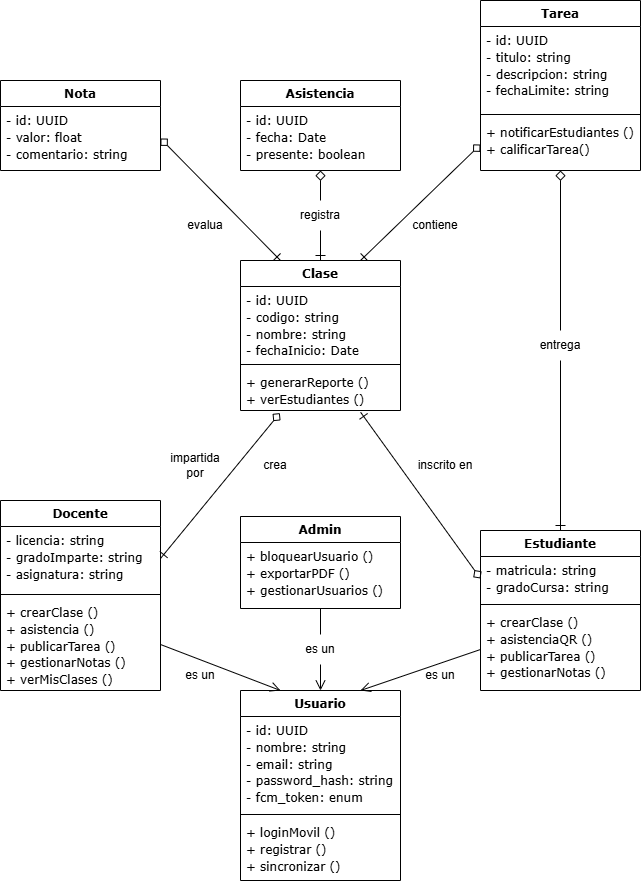

The diagram above was exported from draw.io. Its source (the exported page's mxGraphModel, read from the mxfile embedded in the PNG):
<mxGraphModel dx="872" dy="431" grid="0" gridSize="10" guides="1" tooltips="1" connect="1" arrows="1" fold="1" page="1" pageScale="1" pageWidth="827" pageHeight="1169" math="0" shadow="0">
  <root>
    <mxCell id="0" />
    <mxCell id="1" parent="0" />
    <mxCell id="hxngH8CpBzUJDlIgelzW-1" parent="1" style="swimlane;fontStyle=1;align=center;verticalAlign=top;childLayout=stackLayout;horizontal=1;startSize=26;horizontalStack=0;resizeParent=1;resizeParentMax=0;resizeLast=0;collapsible=1;marginBottom=0;whiteSpace=wrap;html=1;strokeColor=default;fontFamily=Verdana;fontSize=12;fontColor=default;fillColor=default;" value="Usuario" vertex="1">
      <mxGeometry height="190" width="160" x="334" y="834" as="geometry" />
    </mxCell>
    <mxCell id="hxngH8CpBzUJDlIgelzW-2" parent="hxngH8CpBzUJDlIgelzW-1" style="text;strokeColor=none;fillColor=none;align=left;verticalAlign=top;spacingLeft=4;spacingRight=4;overflow=hidden;rotatable=0;points=[[0,0.5],[1,0.5]];portConstraint=eastwest;whiteSpace=wrap;html=1;fontFamily=Verdana;fontSize=12;fontColor=default;" value="&lt;div style=&quot;line-height: 140%;&quot;&gt;&lt;font face=&quot;Verdana&quot;&gt;- id: UUID&lt;/font&gt;&lt;div&gt;&lt;font face=&quot;Verdana&quot;&gt;- nombre: string&lt;/font&gt;&lt;/div&gt;&lt;div&gt;&lt;font face=&quot;Verdana&quot;&gt;- email: string&lt;/font&gt;&lt;/div&gt;&lt;div&gt;&lt;font face=&quot;Verdana&quot;&gt;- password_hash: string&lt;/font&gt;&lt;/div&gt;&lt;div&gt;&lt;font face=&quot;Verdana&quot;&gt;- fcm_token: enum&lt;/font&gt;&lt;/div&gt;&lt;/div&gt;" vertex="1">
      <mxGeometry height="94" width="160" y="26" as="geometry" />
    </mxCell>
    <mxCell id="hxngH8CpBzUJDlIgelzW-3" parent="hxngH8CpBzUJDlIgelzW-1" style="line;strokeWidth=1;fillColor=none;align=left;verticalAlign=middle;spacingTop=-1;spacingLeft=3;spacingRight=3;rotatable=0;labelPosition=right;points=[];portConstraint=eastwest;strokeColor=inherit;fontFamily=Verdana;fontSize=12;fontColor=default;" value="" vertex="1">
      <mxGeometry height="8" width="160" y="120" as="geometry" />
    </mxCell>
    <mxCell id="hxngH8CpBzUJDlIgelzW-4" parent="hxngH8CpBzUJDlIgelzW-1" style="text;strokeColor=none;fillColor=none;align=left;verticalAlign=top;spacingLeft=4;spacingRight=4;overflow=hidden;rotatable=0;points=[[0,0.5],[1,0.5]];portConstraint=eastwest;whiteSpace=wrap;html=1;fontFamily=Verdana;fontSize=12;fontColor=default;" value="&lt;div style=&quot;line-height: 140%;&quot;&gt;&lt;div&gt;+ loginMovil ()&lt;/div&gt;&lt;div&gt;&lt;span style=&quot;background-color: transparent; color: light-dark(rgb(0, 0, 0), rgb(255, 255, 255));&quot;&gt;+ registrar ()&lt;/span&gt;&lt;/div&gt;&lt;div&gt;&lt;span style=&quot;background-color: transparent; color: light-dark(rgb(0, 0, 0), rgb(255, 255, 255));&quot;&gt;+ sincronizar ()&lt;/span&gt;&lt;/div&gt;&lt;/div&gt;" vertex="1">
      <mxGeometry height="62" width="160" y="128" as="geometry" />
    </mxCell>
    <mxCell id="hxngH8CpBzUJDlIgelzW-6" parent="1" style="swimlane;fontStyle=1;align=center;verticalAlign=top;childLayout=stackLayout;horizontal=1;startSize=26;horizontalStack=0;resizeParent=1;resizeParentMax=0;resizeLast=0;collapsible=1;marginBottom=0;whiteSpace=wrap;html=1;strokeColor=default;fontFamily=Verdana;fontSize=12;fontColor=default;fillColor=default;" value="Docente" vertex="1">
      <mxGeometry height="190" width="160" x="94" y="644" as="geometry" />
    </mxCell>
    <mxCell id="hxngH8CpBzUJDlIgelzW-7" parent="hxngH8CpBzUJDlIgelzW-6" style="text;strokeColor=none;fillColor=none;align=left;verticalAlign=top;spacingLeft=4;spacingRight=4;overflow=hidden;rotatable=0;points=[[0,0.5],[1,0.5]];portConstraint=eastwest;whiteSpace=wrap;html=1;fontFamily=Verdana;fontSize=12;fontColor=default;" value="&lt;div style=&quot;line-height: 140%;&quot;&gt;&lt;font face=&quot;Verdana&quot;&gt;- licencia: string&lt;/font&gt;&lt;/div&gt;&lt;div style=&quot;line-height: 140%;&quot;&gt;- gradoImparte: string&lt;font face=&quot;Verdana&quot;&gt;&lt;/font&gt;&lt;/div&gt;&lt;div style=&quot;line-height: 140%;&quot;&gt;- asignatura: string&lt;/div&gt;" vertex="1">
      <mxGeometry height="64" width="160" y="26" as="geometry" />
    </mxCell>
    <mxCell id="hxngH8CpBzUJDlIgelzW-8" parent="hxngH8CpBzUJDlIgelzW-6" style="line;strokeWidth=1;fillColor=none;align=left;verticalAlign=middle;spacingTop=-1;spacingLeft=3;spacingRight=3;rotatable=0;labelPosition=right;points=[];portConstraint=eastwest;strokeColor=inherit;fontFamily=Verdana;fontSize=12;fontColor=default;" value="" vertex="1">
      <mxGeometry height="8" width="160" y="90" as="geometry" />
    </mxCell>
    <mxCell id="hxngH8CpBzUJDlIgelzW-9" parent="hxngH8CpBzUJDlIgelzW-6" style="text;strokeColor=none;fillColor=none;align=left;verticalAlign=top;spacingLeft=4;spacingRight=4;overflow=hidden;rotatable=0;points=[[0,0.5],[1,0.5]];portConstraint=eastwest;whiteSpace=wrap;html=1;fontFamily=Verdana;fontSize=12;fontColor=default;" value="&lt;div style=&quot;line-height: 140%;&quot;&gt;&lt;div&gt;+ crearClase ()&lt;/div&gt;&lt;div&gt;&lt;span style=&quot;background-color: transparent; color: light-dark(rgb(0, 0, 0), rgb(255, 255, 255));&quot;&gt;+ asistencia ()&lt;/span&gt;&lt;/div&gt;&lt;div&gt;&lt;span style=&quot;background-color: transparent; color: light-dark(rgb(0, 0, 0), rgb(255, 255, 255));&quot;&gt;+ publicarTarea ()&lt;/span&gt;&lt;/div&gt;&lt;div&gt;+ gestionarNotas ()&lt;/div&gt;&lt;div&gt;+ verMisClases ()&lt;/div&gt;&lt;/div&gt;" vertex="1">
      <mxGeometry height="92" width="160" y="98" as="geometry" />
    </mxCell>
    <mxCell id="hxngH8CpBzUJDlIgelzW-10" parent="1" style="swimlane;fontStyle=1;align=center;verticalAlign=top;childLayout=stackLayout;horizontal=1;startSize=26;horizontalStack=0;resizeParent=1;resizeParentMax=0;resizeLast=0;collapsible=1;marginBottom=0;whiteSpace=wrap;html=1;strokeColor=default;fontFamily=Verdana;fontSize=12;fontColor=default;fillColor=default;" value="Estudiante" vertex="1">
      <mxGeometry height="160" width="160" x="574" y="674" as="geometry" />
    </mxCell>
    <mxCell id="hxngH8CpBzUJDlIgelzW-11" parent="hxngH8CpBzUJDlIgelzW-10" style="text;strokeColor=none;fillColor=none;align=left;verticalAlign=top;spacingLeft=4;spacingRight=4;overflow=hidden;rotatable=0;points=[[0,0.5],[1,0.5]];portConstraint=eastwest;whiteSpace=wrap;html=1;fontFamily=Verdana;fontSize=12;fontColor=default;" value="&lt;div style=&quot;line-height: 140%;&quot;&gt;&lt;font face=&quot;Verdana&quot;&gt;- matricula: string&lt;/font&gt;&lt;/div&gt;&lt;div style=&quot;line-height: 140%;&quot;&gt;- gradoCursa: string&lt;/div&gt;" vertex="1">
      <mxGeometry height="44" width="160" y="26" as="geometry" />
    </mxCell>
    <mxCell id="hxngH8CpBzUJDlIgelzW-12" parent="hxngH8CpBzUJDlIgelzW-10" style="line;strokeWidth=1;fillColor=none;align=left;verticalAlign=middle;spacingTop=-1;spacingLeft=3;spacingRight=3;rotatable=0;labelPosition=right;points=[];portConstraint=eastwest;strokeColor=inherit;fontFamily=Verdana;fontSize=12;fontColor=default;" value="" vertex="1">
      <mxGeometry height="8" width="160" y="70" as="geometry" />
    </mxCell>
    <mxCell id="hxngH8CpBzUJDlIgelzW-13" parent="hxngH8CpBzUJDlIgelzW-10" style="text;strokeColor=none;fillColor=none;align=left;verticalAlign=top;spacingLeft=4;spacingRight=4;overflow=hidden;rotatable=0;points=[[0,0.5],[1,0.5]];portConstraint=eastwest;whiteSpace=wrap;html=1;fontFamily=Verdana;fontSize=12;fontColor=default;" value="&lt;div style=&quot;line-height: 140%;&quot;&gt;&lt;div&gt;+ crearClase ()&lt;/div&gt;&lt;div&gt;&lt;span style=&quot;background-color: transparent; color: light-dark(rgb(0, 0, 0), rgb(255, 255, 255));&quot;&gt;+ asistenciaQR ()&lt;/span&gt;&lt;/div&gt;&lt;div&gt;&lt;span style=&quot;background-color: transparent; color: light-dark(rgb(0, 0, 0), rgb(255, 255, 255));&quot;&gt;+ publicarTarea ()&lt;/span&gt;&lt;/div&gt;&lt;div&gt;+ gestionarNotas ()&lt;/div&gt;&lt;/div&gt;" vertex="1">
      <mxGeometry height="82" width="160" y="78" as="geometry" />
    </mxCell>
    <mxCell id="eJEHZBgZBfF87bFEXCCc-1" parent="1" style="swimlane;fontStyle=1;align=center;verticalAlign=top;childLayout=stackLayout;horizontal=1;startSize=26;horizontalStack=0;resizeParent=1;resizeParentMax=0;resizeLast=0;collapsible=1;marginBottom=0;whiteSpace=wrap;html=1;strokeColor=default;fontFamily=Verdana;fontSize=12;fontColor=default;fillColor=default;" value="Admin" vertex="1">
      <mxGeometry height="92" width="160" x="334" y="660" as="geometry" />
    </mxCell>
    <mxCell id="eJEHZBgZBfF87bFEXCCc-4" parent="eJEHZBgZBfF87bFEXCCc-1" style="text;strokeColor=none;fillColor=none;align=left;verticalAlign=top;spacingLeft=4;spacingRight=4;overflow=hidden;rotatable=0;points=[[0,0.5],[1,0.5]];portConstraint=eastwest;whiteSpace=wrap;html=1;fontFamily=Verdana;fontSize=12;fontColor=default;" value="&lt;div style=&quot;line-height: 140%;&quot;&gt;&lt;div&gt;+ bloquearUsuario ()&lt;/div&gt;&lt;div&gt;&lt;span style=&quot;background-color: transparent; color: light-dark(rgb(0, 0, 0), rgb(255, 255, 255));&quot;&gt;+ exportarPDF ()&lt;/span&gt;&lt;/div&gt;&lt;div&gt;&lt;span style=&quot;background-color: transparent; color: light-dark(rgb(0, 0, 0), rgb(255, 255, 255));&quot;&gt;+ gestionarUsuarios ()&lt;/span&gt;&lt;/div&gt;&lt;/div&gt;" vertex="1">
      <mxGeometry height="66" width="160" y="26" as="geometry" />
    </mxCell>
    <mxCell id="eJEHZBgZBfF87bFEXCCc-5" parent="1" style="swimlane;fontStyle=1;align=center;verticalAlign=top;childLayout=stackLayout;horizontal=1;startSize=26;horizontalStack=0;resizeParent=1;resizeParentMax=0;resizeLast=0;collapsible=1;marginBottom=0;whiteSpace=wrap;html=1;strokeColor=default;fontFamily=Verdana;fontSize=12;fontColor=default;fillColor=default;" value="Clase" vertex="1">
      <mxGeometry height="150" width="160" x="334" y="404" as="geometry" />
    </mxCell>
    <mxCell id="eJEHZBgZBfF87bFEXCCc-6" parent="eJEHZBgZBfF87bFEXCCc-5" style="text;strokeColor=none;fillColor=none;align=left;verticalAlign=top;spacingLeft=4;spacingRight=4;overflow=hidden;rotatable=0;points=[[0,0.5],[1,0.5]];portConstraint=eastwest;whiteSpace=wrap;html=1;fontFamily=Verdana;fontSize=12;fontColor=default;" value="&lt;div style=&quot;line-height: 140%;&quot;&gt;&lt;font face=&quot;Verdana&quot;&gt;- id: UUID&lt;/font&gt;&lt;/div&gt;&lt;div style=&quot;line-height: 140%;&quot;&gt;- codigo: string&lt;font face=&quot;Verdana&quot;&gt;&lt;/font&gt;&lt;/div&gt;&lt;div style=&quot;line-height: 140%;&quot;&gt;- nombre: string&lt;/div&gt;&lt;div style=&quot;line-height: 140%;&quot;&gt;- fechaInicio: Date&lt;/div&gt;" vertex="1">
      <mxGeometry height="74" width="160" y="26" as="geometry" />
    </mxCell>
    <mxCell id="eJEHZBgZBfF87bFEXCCc-7" parent="eJEHZBgZBfF87bFEXCCc-5" style="line;strokeWidth=1;fillColor=none;align=left;verticalAlign=middle;spacingTop=-1;spacingLeft=3;spacingRight=3;rotatable=0;labelPosition=right;points=[];portConstraint=eastwest;strokeColor=inherit;fontFamily=Verdana;fontSize=12;fontColor=default;" value="" vertex="1">
      <mxGeometry height="8" width="160" y="100" as="geometry" />
    </mxCell>
    <mxCell id="eJEHZBgZBfF87bFEXCCc-8" parent="eJEHZBgZBfF87bFEXCCc-5" style="text;strokeColor=none;fillColor=none;align=left;verticalAlign=top;spacingLeft=4;spacingRight=4;overflow=hidden;rotatable=0;points=[[0,0.5],[1,0.5]];portConstraint=eastwest;whiteSpace=wrap;html=1;fontFamily=Verdana;fontSize=12;fontColor=default;" value="&lt;div style=&quot;line-height: 140%;&quot;&gt;&lt;div&gt;+ generarReporte ()&lt;/div&gt;&lt;div&gt;&lt;span style=&quot;background-color: transparent; color: light-dark(rgb(0, 0, 0), rgb(255, 255, 255));&quot;&gt;+ verEstudiantes ()&lt;br&gt;&lt;/span&gt;&lt;/div&gt;&lt;/div&gt;" vertex="1">
      <mxGeometry height="42" width="160" y="108" as="geometry" />
    </mxCell>
    <mxCell id="-Ty8xP2J7tGnHzerSsdi-34" edge="1" parent="1" source="-Ty8xP2J7tGnHzerSsdi-39" style="edgeStyle=none;curved=1;rounded=0;orthogonalLoop=1;jettySize=auto;html=1;entryX=0.5;entryY=0;entryDx=0;entryDy=0;fontSize=12;startSize=8;endSize=8;strokeColor=default;align=center;verticalAlign=middle;fontFamily=Helvetica;fontColor=default;labelBackgroundColor=default;startArrow=none;startFill=0;endArrow=ERone;endFill=0;" target="hxngH8CpBzUJDlIgelzW-10">
      <mxGeometry relative="1" as="geometry" />
    </mxCell>
    <mxCell id="eJEHZBgZBfF87bFEXCCc-9" parent="1" style="swimlane;fontStyle=1;align=center;verticalAlign=top;childLayout=stackLayout;horizontal=1;startSize=26;horizontalStack=0;resizeParent=1;resizeParentMax=0;resizeLast=0;collapsible=1;marginBottom=0;whiteSpace=wrap;html=1;strokeColor=default;fontFamily=Verdana;fontSize=12;fontColor=default;fillColor=default;" value="Tarea" vertex="1">
      <mxGeometry height="170" width="160" x="574" y="144" as="geometry" />
    </mxCell>
    <mxCell id="eJEHZBgZBfF87bFEXCCc-10" parent="eJEHZBgZBfF87bFEXCCc-9" style="text;strokeColor=none;fillColor=none;align=left;verticalAlign=top;spacingLeft=4;spacingRight=4;overflow=hidden;rotatable=0;points=[[0,0.5],[1,0.5]];portConstraint=eastwest;whiteSpace=wrap;html=1;fontFamily=Verdana;fontSize=12;fontColor=default;" value="&lt;div style=&quot;line-height: 140%;&quot;&gt;&lt;font face=&quot;Verdana&quot;&gt;- id: UUID&lt;/font&gt;&lt;div&gt;&lt;font face=&quot;Verdana&quot;&gt;- titulo: string&lt;/font&gt;&lt;/div&gt;&lt;div&gt;&lt;font face=&quot;Verdana&quot;&gt;- descripcion: string&lt;/font&gt;&lt;/div&gt;&lt;div&gt;&lt;font face=&quot;Verdana&quot;&gt;- fechaLimite: string&lt;br&gt;&lt;/font&gt;&lt;/div&gt;&lt;/div&gt;" vertex="1">
      <mxGeometry height="84" width="160" y="26" as="geometry" />
    </mxCell>
    <mxCell id="eJEHZBgZBfF87bFEXCCc-11" parent="eJEHZBgZBfF87bFEXCCc-9" style="line;strokeWidth=1;fillColor=none;align=left;verticalAlign=middle;spacingTop=-1;spacingLeft=3;spacingRight=3;rotatable=0;labelPosition=right;points=[];portConstraint=eastwest;strokeColor=inherit;fontFamily=Verdana;fontSize=12;fontColor=default;" value="" vertex="1">
      <mxGeometry height="8" width="160" y="110" as="geometry" />
    </mxCell>
    <mxCell id="eJEHZBgZBfF87bFEXCCc-12" parent="eJEHZBgZBfF87bFEXCCc-9" style="text;strokeColor=none;fillColor=none;align=left;verticalAlign=top;spacingLeft=4;spacingRight=4;overflow=hidden;rotatable=0;points=[[0,0.5],[1,0.5]];portConstraint=eastwest;whiteSpace=wrap;html=1;fontFamily=Verdana;fontSize=12;fontColor=default;" value="&lt;div style=&quot;line-height: 140%;&quot;&gt;&lt;div&gt;+ notificarEstudiantes ()&lt;/div&gt;&lt;div&gt;&lt;span style=&quot;background-color: transparent; color: light-dark(rgb(0, 0, 0), rgb(255, 255, 255));&quot;&gt;+ calificarTarea()&lt;br&gt;&lt;/span&gt;&lt;/div&gt;&lt;/div&gt;" vertex="1">
      <mxGeometry height="52" width="160" y="118" as="geometry" />
    </mxCell>
    <mxCell id="-Ty8xP2J7tGnHzerSsdi-27" edge="1" parent="1" source="-Ty8xP2J7tGnHzerSsdi-37" style="edgeStyle=none;curved=1;rounded=0;orthogonalLoop=1;jettySize=auto;html=1;entryX=0.5;entryY=0;entryDx=0;entryDy=0;fontSize=12;startSize=8;endSize=8;strokeColor=default;align=center;verticalAlign=middle;fontFamily=Helvetica;fontColor=default;labelBackgroundColor=default;startArrow=none;startFill=0;endArrow=ERone;endFill=0;" target="eJEHZBgZBfF87bFEXCCc-5">
      <mxGeometry relative="1" as="geometry" />
    </mxCell>
    <mxCell id="eJEHZBgZBfF87bFEXCCc-13" parent="1" style="swimlane;fontStyle=1;align=center;verticalAlign=top;childLayout=stackLayout;horizontal=1;startSize=26;horizontalStack=0;resizeParent=1;resizeParentMax=0;resizeLast=0;collapsible=1;marginBottom=0;whiteSpace=wrap;html=1;strokeColor=default;fontFamily=Verdana;fontSize=12;fontColor=default;fillColor=default;" value="Asistencia" vertex="1">
      <mxGeometry height="90" width="160" x="334" y="224" as="geometry" />
    </mxCell>
    <mxCell id="eJEHZBgZBfF87bFEXCCc-14" parent="eJEHZBgZBfF87bFEXCCc-13" style="text;strokeColor=none;fillColor=none;align=left;verticalAlign=top;spacingLeft=4;spacingRight=4;overflow=hidden;rotatable=0;points=[[0,0.5],[1,0.5]];portConstraint=eastwest;whiteSpace=wrap;html=1;fontFamily=Verdana;fontSize=12;fontColor=default;" value="&lt;div style=&quot;line-height: 140%;&quot;&gt;&lt;font face=&quot;Verdana&quot;&gt;- id: UUID&lt;/font&gt;&lt;/div&gt;&lt;div style=&quot;line-height: 140%;&quot;&gt;- fecha: Date&lt;font face=&quot;Verdana&quot;&gt;&lt;/font&gt;&lt;/div&gt;&lt;div style=&quot;line-height: 140%;&quot;&gt;- presente: boolean&lt;/div&gt;" vertex="1">
      <mxGeometry height="64" width="160" y="26" as="geometry" />
    </mxCell>
    <mxCell id="eJEHZBgZBfF87bFEXCCc-17" parent="1" style="swimlane;fontStyle=1;align=center;verticalAlign=top;childLayout=stackLayout;horizontal=1;startSize=26;horizontalStack=0;resizeParent=1;resizeParentMax=0;resizeLast=0;collapsible=1;marginBottom=0;whiteSpace=wrap;html=1;strokeColor=default;fontFamily=Verdana;fontSize=12;fontColor=default;fillColor=default;" value="Nota" vertex="1">
      <mxGeometry height="90" width="160" x="94" y="224" as="geometry" />
    </mxCell>
    <mxCell id="eJEHZBgZBfF87bFEXCCc-18" parent="eJEHZBgZBfF87bFEXCCc-17" style="text;strokeColor=none;fillColor=none;align=left;verticalAlign=top;spacingLeft=4;spacingRight=4;overflow=hidden;rotatable=0;points=[[0,0.5],[1,0.5]];portConstraint=eastwest;whiteSpace=wrap;html=1;fontFamily=Verdana;fontSize=12;fontColor=default;" value="&lt;div style=&quot;line-height: 140%;&quot;&gt;&lt;font face=&quot;Verdana&quot;&gt;- id: UUID&lt;/font&gt;&lt;/div&gt;&lt;div style=&quot;line-height: 140%;&quot;&gt;- valor: float&lt;/div&gt;&lt;div style=&quot;line-height: 140%;&quot;&gt;- comentario: string&lt;/div&gt;" vertex="1">
      <mxGeometry height="64" width="160" y="26" as="geometry" />
    </mxCell>
    <mxCell id="-Ty8xP2J7tGnHzerSsdi-2" edge="1" parent="1" source="hxngH8CpBzUJDlIgelzW-9" style="edgeStyle=none;curved=1;rounded=0;orthogonalLoop=1;jettySize=auto;html=1;exitX=1;exitY=0.5;exitDx=0;exitDy=0;entryX=0.25;entryY=0;entryDx=0;entryDy=0;fontSize=12;startSize=8;endSize=8;strokeColor=default;align=center;verticalAlign=middle;fontFamily=Helvetica;fontColor=default;labelBackgroundColor=default;endArrow=open;endFill=0;" target="hxngH8CpBzUJDlIgelzW-1">
      <mxGeometry relative="1" as="geometry" />
    </mxCell>
    <mxCell id="-Ty8xP2J7tGnHzerSsdi-3" edge="1" parent="1" source="hxngH8CpBzUJDlIgelzW-13" style="edgeStyle=none;curved=1;rounded=0;orthogonalLoop=1;jettySize=auto;html=1;exitX=0;exitY=0.5;exitDx=0;exitDy=0;entryX=0.75;entryY=0;entryDx=0;entryDy=0;fontSize=12;startSize=8;endSize=8;strokeColor=default;align=center;verticalAlign=middle;fontFamily=Helvetica;fontColor=default;labelBackgroundColor=default;endArrow=open;endFill=0;" target="hxngH8CpBzUJDlIgelzW-1">
      <mxGeometry relative="1" as="geometry" />
    </mxCell>
    <mxCell id="-Ty8xP2J7tGnHzerSsdi-6" parent="1" style="text;html=1;whiteSpace=wrap;strokeColor=none;fillColor=none;align=center;verticalAlign=middle;rounded=0;fontSize=12;" value="es un" vertex="1">
      <mxGeometry height="30" width="60" x="504" y="804" as="geometry" />
    </mxCell>
    <mxCell id="-Ty8xP2J7tGnHzerSsdi-11" parent="1" style="text;html=1;whiteSpace=wrap;strokeColor=none;fillColor=none;align=center;verticalAlign=middle;rounded=0;fontSize=12;" value="es un" vertex="1">
      <mxGeometry height="30" width="60" x="264" y="804" as="geometry" />
    </mxCell>
    <mxCell id="-Ty8xP2J7tGnHzerSsdi-12" edge="1" parent="1" source="-Ty8xP2J7tGnHzerSsdi-10" style="edgeStyle=none;curved=1;rounded=0;orthogonalLoop=1;jettySize=auto;html=1;exitX=0.25;exitY=1;exitDx=0;exitDy=0;fontSize=12;startSize=8;endSize=8;" target="-Ty8xP2J7tGnHzerSsdi-10">
      <mxGeometry relative="1" as="geometry" />
    </mxCell>
    <mxCell id="-Ty8xP2J7tGnHzerSsdi-13" edge="1" parent="1" source="-Ty8xP2J7tGnHzerSsdi-10" style="edgeStyle=none;curved=1;rounded=0;orthogonalLoop=1;jettySize=auto;html=1;fontSize=12;startSize=8;endSize=8;endArrow=open;endFill=0;" value="">
      <mxGeometry relative="1" as="geometry">
        <mxPoint x="414" y="834" as="sourcePoint" />
        <mxPoint x="414" y="834" as="targetPoint" />
      </mxGeometry>
    </mxCell>
    <mxCell id="-Ty8xP2J7tGnHzerSsdi-15" edge="1" parent="1" source="hxngH8CpBzUJDlIgelzW-7" style="edgeStyle=none;curved=1;rounded=0;orthogonalLoop=1;jettySize=auto;html=1;exitX=1;exitY=0.5;exitDx=0;exitDy=0;fontSize=12;startSize=8;endSize=8;entryX=0.246;entryY=1.062;entryDx=0;entryDy=0;entryPerimeter=0;endArrow=diamond;endFill=0;startArrow=ERone;startFill=0;" target="eJEHZBgZBfF87bFEXCCc-8">
      <mxGeometry relative="1" as="geometry">
        <mxPoint x="377" y="554" as="targetPoint" />
      </mxGeometry>
    </mxCell>
    <mxCell id="-Ty8xP2J7tGnHzerSsdi-16" edge="1" parent="1" source="hxngH8CpBzUJDlIgelzW-11" style="edgeStyle=none;curved=1;rounded=0;orthogonalLoop=1;jettySize=auto;html=1;exitX=0;exitY=0.5;exitDx=0;exitDy=0;fontSize=12;startSize=8;endSize=8;entryX=0.751;entryY=1.043;entryDx=0;entryDy=0;entryPerimeter=0;endArrow=ERone;endFill=0;startArrow=diamond;startFill=0;" target="eJEHZBgZBfF87bFEXCCc-8">
      <mxGeometry relative="1" as="geometry" />
    </mxCell>
    <mxCell id="-Ty8xP2J7tGnHzerSsdi-19" parent="1" style="text;html=1;whiteSpace=wrap;strokeColor=none;fillColor=none;align=center;verticalAlign=middle;rounded=0;fontSize=12;" value="impartida por" vertex="1">
      <mxGeometry height="30" width="70" x="254" y="594" as="geometry" />
    </mxCell>
    <mxCell id="-Ty8xP2J7tGnHzerSsdi-20" parent="1" style="text;html=1;whiteSpace=wrap;strokeColor=none;fillColor=none;align=center;verticalAlign=middle;rounded=0;fontSize=12;" value="inscrito en" vertex="1">
      <mxGeometry height="30" width="70" x="504" y="594" as="geometry" />
    </mxCell>
    <mxCell id="-Ty8xP2J7tGnHzerSsdi-28" edge="1" parent="1" source="eJEHZBgZBfF87bFEXCCc-18" style="edgeStyle=none;curved=1;rounded=0;orthogonalLoop=1;jettySize=auto;html=1;exitX=1;exitY=0.5;exitDx=0;exitDy=0;entryX=0.25;entryY=0;entryDx=0;entryDy=0;fontSize=12;startSize=8;endSize=8;strokeColor=default;align=center;verticalAlign=middle;fontFamily=Helvetica;fontColor=default;labelBackgroundColor=default;startArrow=diamond;startFill=0;endArrow=ERone;endFill=0;" target="eJEHZBgZBfF87bFEXCCc-5">
      <mxGeometry relative="1" as="geometry" />
    </mxCell>
    <mxCell id="-Ty8xP2J7tGnHzerSsdi-29" edge="1" parent="1" source="eJEHZBgZBfF87bFEXCCc-12" style="edgeStyle=none;curved=1;rounded=0;orthogonalLoop=1;jettySize=auto;html=1;exitX=0;exitY=0.5;exitDx=0;exitDy=0;entryX=0.75;entryY=0;entryDx=0;entryDy=0;fontSize=12;startSize=8;endSize=8;endArrow=ERone;endFill=0;startArrow=diamond;startFill=0;" target="eJEHZBgZBfF87bFEXCCc-5">
      <mxGeometry relative="1" as="geometry" />
    </mxCell>
    <mxCell id="-Ty8xP2J7tGnHzerSsdi-32" parent="1" style="text;html=1;whiteSpace=wrap;strokeColor=none;fillColor=none;align=center;verticalAlign=middle;rounded=0;fontSize=12;" value="crea" vertex="1">
      <mxGeometry height="30" width="70" x="334" y="594" as="geometry" />
    </mxCell>
    <mxCell id="-Ty8xP2J7tGnHzerSsdi-35" parent="1" style="text;html=1;whiteSpace=wrap;strokeColor=none;fillColor=none;align=center;verticalAlign=middle;rounded=0;fontSize=12;" value="contiene" vertex="1">
      <mxGeometry height="30" width="70" x="494" y="354" as="geometry" />
    </mxCell>
    <mxCell id="-Ty8xP2J7tGnHzerSsdi-36" parent="1" style="text;html=1;whiteSpace=wrap;strokeColor=none;fillColor=none;align=center;verticalAlign=middle;rounded=0;fontSize=12;" value="evalua" vertex="1">
      <mxGeometry height="30" width="70" x="264" y="354" as="geometry" />
    </mxCell>
    <mxCell id="-Ty8xP2J7tGnHzerSsdi-38" edge="1" parent="1" source="eJEHZBgZBfF87bFEXCCc-13" style="edgeStyle=none;curved=1;rounded=0;orthogonalLoop=1;jettySize=auto;html=1;entryX=0.5;entryY=0;entryDx=0;entryDy=0;fontSize=12;startSize=8;endSize=8;strokeColor=default;align=center;verticalAlign=middle;fontFamily=Helvetica;fontColor=default;labelBackgroundColor=default;startArrow=diamond;startFill=0;endArrow=none;endFill=0;" target="-Ty8xP2J7tGnHzerSsdi-37" value="">
      <mxGeometry relative="1" as="geometry">
        <mxPoint x="414" y="314" as="sourcePoint" />
        <mxPoint x="414" y="404" as="targetPoint" />
      </mxGeometry>
    </mxCell>
    <mxCell id="-Ty8xP2J7tGnHzerSsdi-37" parent="1" style="text;html=1;whiteSpace=wrap;strokeColor=none;fillColor=none;align=center;verticalAlign=middle;rounded=0;fontSize=12;" value="registra" vertex="1">
      <mxGeometry height="30" width="70" x="379" y="344" as="geometry" />
    </mxCell>
    <mxCell id="-Ty8xP2J7tGnHzerSsdi-40" edge="1" parent="1" source="eJEHZBgZBfF87bFEXCCc-9" style="edgeStyle=none;curved=1;rounded=0;orthogonalLoop=1;jettySize=auto;html=1;entryX=0.5;entryY=0;entryDx=0;entryDy=0;fontSize=12;startSize=8;endSize=8;strokeColor=default;align=center;verticalAlign=middle;fontFamily=Helvetica;fontColor=default;labelBackgroundColor=default;startArrow=diamond;startFill=0;endArrow=none;endFill=0;" target="-Ty8xP2J7tGnHzerSsdi-39" value="">
      <mxGeometry relative="1" as="geometry">
        <mxPoint x="654" y="314" as="sourcePoint" />
        <mxPoint x="654" y="674" as="targetPoint" />
      </mxGeometry>
    </mxCell>
    <mxCell id="-Ty8xP2J7tGnHzerSsdi-39" parent="1" style="text;html=1;whiteSpace=wrap;strokeColor=none;fillColor=none;align=center;verticalAlign=middle;rounded=0;fontSize=12;" value="entrega" vertex="1">
      <mxGeometry height="30" width="70" x="619" y="474" as="geometry" />
    </mxCell>
    <mxCell id="-Ty8xP2J7tGnHzerSsdi-41" edge="1" parent="1" source="eJEHZBgZBfF87bFEXCCc-1" style="edgeStyle=none;curved=1;rounded=0;orthogonalLoop=1;jettySize=auto;html=1;fontSize=12;startSize=8;endSize=8;endArrow=none;endFill=0;" target="-Ty8xP2J7tGnHzerSsdi-10" value="">
      <mxGeometry relative="1" as="geometry">
        <mxPoint x="414" y="752" as="sourcePoint" />
        <mxPoint x="414" y="834" as="targetPoint" />
      </mxGeometry>
    </mxCell>
    <mxCell id="-Ty8xP2J7tGnHzerSsdi-10" parent="1" style="text;html=1;whiteSpace=wrap;strokeColor=none;fillColor=none;align=center;verticalAlign=middle;rounded=0;fontSize=12;" value="es un" vertex="1">
      <mxGeometry height="30" width="60" x="384" y="778" as="geometry" />
    </mxCell>
  </root>
</mxGraphModel>